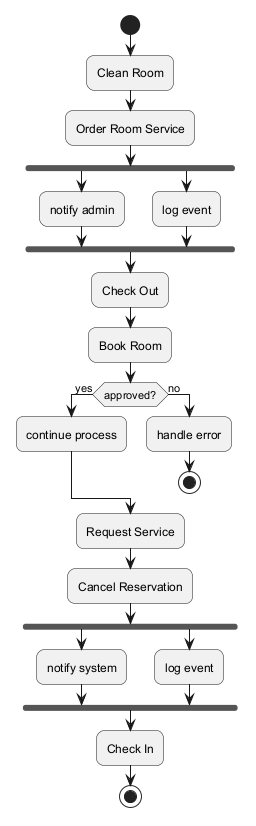

The diagram above was rendered by PlantUML. Its source (embedded in the PNG):
@startuml
skinparam backgroundColor #FFFFFF
skinparam roundCorner 15
start
:Clean Room;
:Order Room Service;
fork
:notify admin;
fork again
:log event;
end fork
:Check Out;
:Book Room;
if (approved?) then (yes)
:continue process;
else (no)
:handle error;
stop
endif
:Request Service;
:Cancel Reservation;
fork
:notify system;
fork again
:log event;
end fork
:Check In;
stop
@enduml